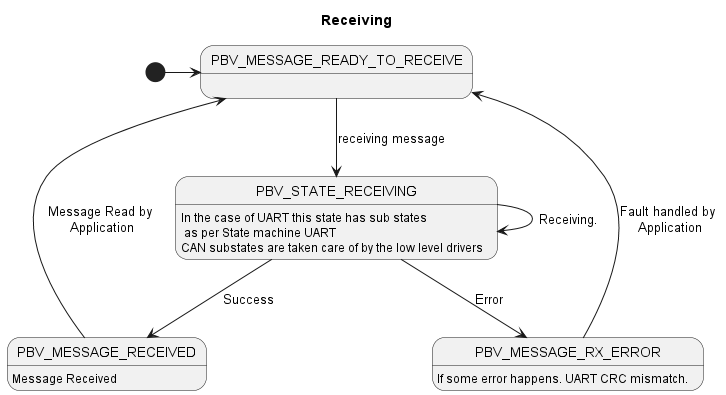

The diagram above was rendered by PlantUML. Its source (embedded in the PNG):
@startuml

title Receiving 

PBV_MESSAGE_RECEIVED        :   Message Received
PBV_MESSAGE_READY_TO_RECEIVE:   
PBV_STATE_RECEIVING: In the case of UART this state has sub states\n as per State machine UART\nCAN substates are taken care of by the low level drivers
PBV_MESSAGE_RX_ERROR        : If some error happens. UART CRC mismatch.

[*] -> PBV_MESSAGE_READY_TO_RECEIVE

PBV_MESSAGE_READY_TO_RECEIVE --> PBV_STATE_RECEIVING : receiving message

PBV_STATE_RECEIVING --> PBV_MESSAGE_RECEIVED : Success
PBV_STATE_RECEIVING ---> PBV_STATE_RECEIVING : Receiving.
PBV_STATE_RECEIVING --> PBV_MESSAGE_RX_ERROR : Error


PBV_MESSAGE_RECEIVED --> PBV_MESSAGE_READY_TO_RECEIVE:Message Read by \nApplication
PBV_MESSAGE_RX_ERROR --> PBV_MESSAGE_READY_TO_RECEIVE:Fault handled by \nApplication


@enduml